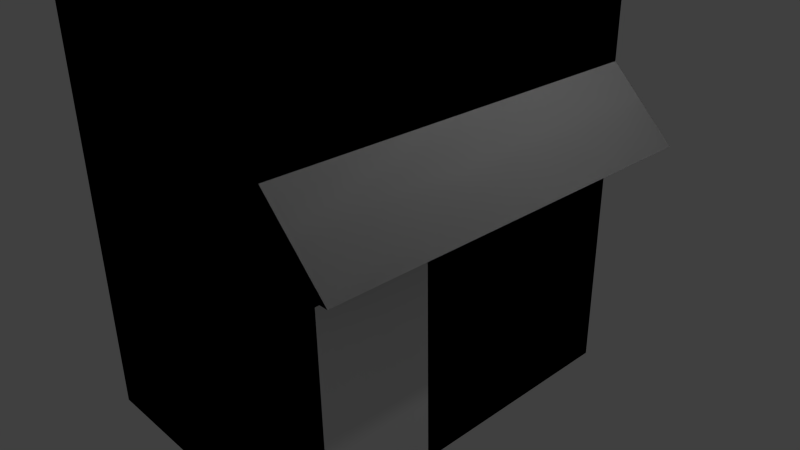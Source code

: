 # Source: house.blend  (saved by Blender 2.74.0; exported with 4.5.12 LTS)
import bpy
from mathutils import Matrix  # noqa: F401  (used for matrix-valued properties, if any)

bpy.ops.wm.read_factory_settings(use_empty=True)
scene = bpy.context.scene
scene.name = 'Scene'

# ---- collections
col_collection_1 = bpy.data.collections.new('Collection 1'); scene.collection.children.link(col_collection_1)

# ---- materials (node trees are filled in below, after node groups)
mat_material = bpy.data.materials.new('Material')
mat_material.alpha_threshold = 0.0
mat_material.use_transparent_shadow = False
mat_material.roughness = 0.5
mat_material.line_color = (0.0, 0.0, 0.0, 1.0)

# ---- material node trees

# ---- world
world_world = bpy.data.worlds.new('World'); scene.world = world_world
world_world.color = (0.05088, 0.05088, 0.05088)
world_world.use_sun_shadow = False
world_world.sun_shadow_jitter_overblur = 0.0
world_world.cycles.sampling_method = 'MANUAL'
world_world.cycles.sample_map_resolution = 256

# ---- cameras
cam_camera = bpy.data.cameras.new('Camera')
cam_camera.clip_end = 100.0
cam_camera.lens = 35.0
cam_camera.sensor_width = 32.0
cam_camera.sensor_height = 18.0
cam_camera.ortho_scale = 7.314
cam_camera.dof.focus_distance = 0.0
cam_camera.dof.aperture_fstop = 128.0

# ---- lights
light_lamp = bpy.data.lights.new('Lamp', 'POINT')
light_lamp.transmission_factor = 0.0
light_lamp.cutoff_distance = 30.0
light_lamp.energy = 100.0
light_lamp.shadow_buffer_clip_start = 1.001
light_lamp.shadow_soft_size = 0.1
light_lamp.shadow_maximum_resolution = 0.006
light_lamp.use_absolute_resolution = True
light_lamp.cycles.use_multiple_importance_sampling = False

# ---- meshes
me_cube = bpy.data.meshes.new('Cube')
me_cube.from_pydata([(1.0, 1.0, -1.0), (1.0, -1.0, -1.0), (-1.0, -1.0, -1.0), (-1.0, 1.0, -1.0), (1.0, 1.0, 1.133), (1.0, -1.0, 1.133), (1.0, 1.0, 0.6972), (1.0, -1.0, 0.6972), (1.481, 1.0, 0.6972), (1.481, -1.0, 0.6972), (1.0, 1.0, -1.0), (1.0, -1.0, -1.0), (1.0, 1.0, 0.6972), (1.0, -0.7622, -1.0), (1.0, -0.1641, -1.0), (1.0, 1.0, 2.601), (1.0, -1.0, 2.601), (-1.0, 1.0, 2.601), (-1.0, -1.0, 2.601), (-1.0, -0.1315, -1.0), (-1.0, 0.7916, -1.0), (-1.0, 0.04543, -1.0), (1.0, -0.2157, -1.0), (1.0, -0.8003, -1.0), (1.0, -0.806, 0.4079), (1.0, -0.224, 0.4082), (1.0, 1.0, -1.0), (1.0, -1.0, -1.0), (-1.0, -1.0, -1.0), (-1.0, 1.0, -1.0), (1.0, 1.0, 1.133), (1.0, -1.0, 1.133), (1.0, 1.0, 0.6972), (1.0, -1.0, 0.6972), (1.481, 1.0, 0.6972), (1.481, -1.0, 0.6972), (1.0, 1.0, -1.0), (1.0, -1.0, -1.0), (1.0, 1.0, 0.6972), (1.0, -0.7622, -1.0), (1.0, -0.1641, -1.0), (1.0, 1.0, 2.601), (1.0, -1.0, 2.601), (-1.0, 1.0, 2.601), (-1.0, -1.0, 2.601), (-1.0, -0.1315, -1.0), (-1.0, 0.7916, -1.0), (-1.0, 0.04543, -1.0), (1.0, -0.2157, -1.0), (1.0, -0.8003, -1.0), (1.0, -0.806, 0.4079), (1.0, -0.224, 0.4082)], [(0, 6), (1, 7), (4, 10), (0, 10), (14, 10), (0, 12), (12, 4), (11, 1), (26, 32), (27, 33), (30, 36), (26, 36), (40, 36), (26, 38), (38, 30), (37, 27)], [(0, 14, 13, 1, 2, 19, 21, 20, 3), (4, 8, 6), (7, 9, 5), (15, 10, 3, 17), (16, 18, 2, 11), (49, 39, 48, 51, 50), (17, 18, 16, 15), (9, 8, 4, 5), (18, 17, 3, 2), (5, 4, 15, 16), (9, 7, 12, 8), (7, 11, 23, 24, 25, 22, 10, 12), (26, 29, 46, 47, 45, 28, 27, 39, 40), (30, 32, 34), (33, 31, 35), (41, 43, 29, 36), (42, 37, 28, 44), (43, 41, 42, 44), (35, 31, 30, 34), (44, 28, 29, 43), (31, 42, 41, 30), (35, 34, 38, 33), (33, 38, 36, 48, 51, 50, 49, 37)])
_uv = me_cube.uv_layers.new(name='UVMap')
_uv.uv.foreach_set('vector', [0.05432, 0.03937, 0.1094, 0.03937, 0.1377, 0.03937, 0.149, 0.03937, 0.149, 0.1274, 0.1079, 0.1274, 0.09951, 0.1274, 0.06419, 0.1274, 0.05432, 0.1274, 0.721, 0.2624, 0.6585, 0.3361, 0.6533, 0.2622, 0.3082, 0.2635, 0.3082, 0.3351, 0.2383, 0.2635, 0.8754, 0.8546, 0.8754, 0.6658, 0.9882, 0.6658, 0.9882, 0.8546, 0.1019, 0.6313, 0.2419, 0.6313, 0.2419, 0.8657, 0.1019, 0.8657, 0.3652, 0.06836, 0.3867, 0.06836, 0.4509, 0.06856, 0.4513, 0.2201, 0.3647, 0.221, 0.6446, 0.8125, 0.3242, 0.8125, 0.3242, 0.592, 0.6446, 0.592, 0.3461, 0.3493, 0.6228, 0.3493, 0.6228, 0.4327, 0.3461, 0.4327, 0.6982, 0.6231, 0.8528, 0.6231, 0.8528, 0.8817, 0.6982, 0.8817, 0.3242, 0.4452, 0.6446, 0.4452, 0.6446, 0.592, 0.3242, 0.592, 0.6297, 0.2609, 0.6301, 0.3379, 0.3324, 0.3394, 0.332, 0.2624, 0.3361, 0.2524, 0.3342, 0.06981, 0.3639, 0.06949, 0.3647, 0.221, 0.4513, 0.2201, 0.4509, 0.06856, 0.6319, 0.06663, 0.6339, 0.2493, 0.05432, 0.03937, 0.05432, 0.1274, 0.06419, 0.1274, 0.09951, 0.1274, 0.1079, 0.1274, 0.149, 0.1274, 0.149, 0.03937, 0.1377, 0.03937, 0.1094, 0.03937, 0.721, 0.2624, 0.6533, 0.2622, 0.6585, 0.3361, 0.3082, 0.2635, 0.2383, 0.2635, 0.3082, 0.3351, 0.8754, 0.8546, 0.9882, 0.8546, 0.9882, 0.6658, 0.8754, 0.6658, 0.1019, 0.6313, 0.1019, 0.8657, 0.2419, 0.8657, 0.2419, 0.6313, 0.6446, 0.8125, 0.6446, 0.592, 0.3242, 0.592, 0.3242, 0.8125, 0.3461, 0.3493, 0.3461, 0.4327, 0.6228, 0.4327, 0.6228, 0.3493, 0.6982, 0.6231, 0.6982, 0.8817, 0.8528, 0.8817, 0.8528, 0.6231, 0.3242, 0.4452, 0.3242, 0.592, 0.6446, 0.592, 0.6446, 0.4452, 0.6297, 0.2609, 0.332, 0.2624, 0.3324, 0.3394, 0.6301, 0.3379, 0.3361, 0.2524, 0.6339, 0.2493, 0.6319, 0.06663, 0.4509, 0.06856, 0.4513, 0.2201, 0.3647, 0.221, 0.3639, 0.06949, 0.3342, 0.06981])
me_cube.materials.append(mat_material)
me_cube.use_remesh_preserve_volume = False
me_cube.use_remesh_preserve_attributes = False
me_cube.use_mirror_vertex_groups = False
me_cube.update()

# ---- objects
ob_cube = bpy.data.objects.new('Cube', me_cube)
ob_lamp = bpy.data.objects.new('Lamp', light_lamp)
ob_camera = bpy.data.objects.new('Camera', cam_camera)

# ---- transforms, parenting, visibility, modifiers, constraints
ob_cube.location = (-0.2492, 0.0, 0.0)
ob_cube.scale = (1.828, 2.672, 2.037)
ob_cube.lock_rotations_4d = False
ob_cube.empty_display_type = 'ARROWS'
ob_cube.lineart.crease_threshold = 0.0
ob_lamp.location = (4.076, 1.005, 5.904)
ob_lamp.rotation_euler = (0.6503, 0.05522, 1.866)
ob_lamp.lock_rotations_4d = False
ob_lamp.empty_display_type = 'ARROWS'
ob_lamp.color = (0.0, 0.0, 0.0, 0.0)
ob_lamp.lineart.crease_threshold = 0.0
ob_camera.location = (7.481, -6.508, 5.344)
ob_camera.rotation_euler = (1.109, 0.01082, 0.8149)
ob_camera.lock_rotations_4d = False
ob_camera.empty_display_type = 'ARROWS'
ob_camera.color = (0.0, 0.0, 0.0, 0.0)
ob_camera.display_type = 'WIRE'
ob_camera.lineart.crease_threshold = 0.0

# ---- collection membership
col_collection_1.objects.link(ob_cube)
col_collection_1.objects.link(ob_lamp)
col_collection_1.objects.link(ob_camera)

# ---- scene / render settings (as saved in the file)
scene.camera = ob_camera
scene.frame_start = 1; scene.frame_end = 250; scene.frame_set(1)
scene.render.engine = 'BLENDER_EEVEE_NEXT'
scene.render.resolution_percentage = 50
scene.render.dither_intensity = 0.0
scene.cycles.use_denoising = False
scene.cycles.samples = 10
scene.cycles.sampling_pattern = 'TABULATED_SOBOL'
scene.cycles.light_sampling_threshold = 0.0
scene.cycles.use_adaptive_sampling = False
scene.cycles.use_light_tree = False
scene.cycles.blur_glossy = 0.0
scene.cycles.pixel_filter_type = 'GAUSSIAN'
scene.cycles.sample_clamp_indirect = 0.0
scene.view_settings.view_transform = 'Standard'
bpy.context.view_layer.update()
